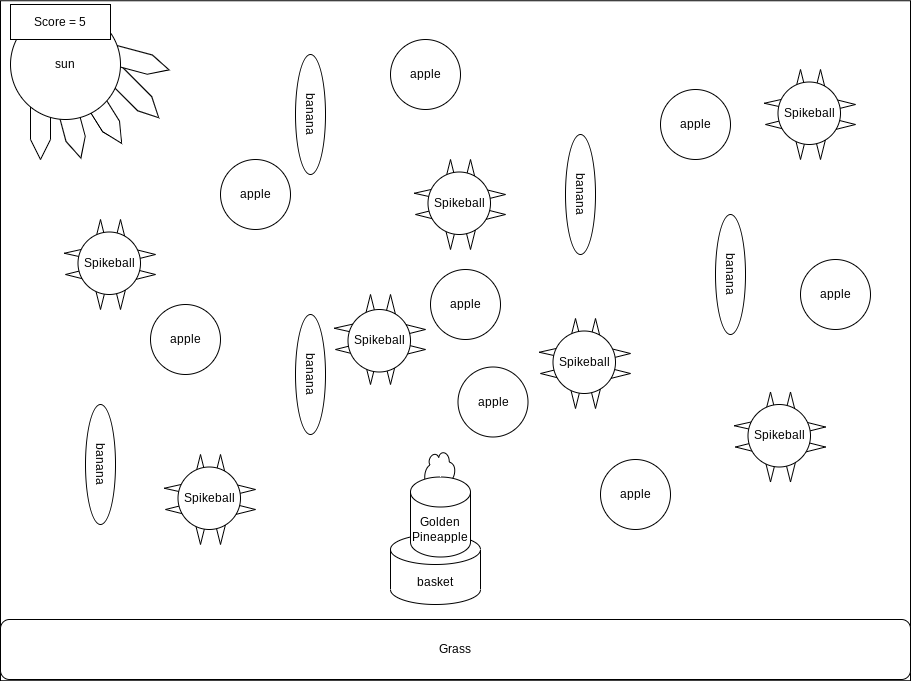

The diagram above was exported from draw.io. Its source (the exported page's mxGraphModel, read from the mxfile embedded in the PNG):
<mxGraphModel dx="1074" dy="741" grid="1" gridSize="10" guides="1" tooltips="1" connect="1" arrows="1" fold="1" page="1" pageScale="1" pageWidth="1169" pageHeight="827" math="0" shadow="0">
  <root>
    <mxCell id="0" />
    <mxCell id="1" parent="0" />
    <mxCell id="4" value="" style="rounded=0;whiteSpace=wrap;html=1;" vertex="1" parent="1">
      <mxGeometry x="40" y="11.25" width="910" height="680" as="geometry" />
    </mxCell>
    <mxCell id="6" value="" style="shape=step;perimeter=stepPerimeter;whiteSpace=wrap;html=1;fixedSize=1;rotation=58;" vertex="1" parent="1">
      <mxGeometry x="100" y="110" width="80" height="20" as="geometry" />
    </mxCell>
    <mxCell id="7" value="" style="shape=step;perimeter=stepPerimeter;whiteSpace=wrap;html=1;fixedSize=1;rotation=45;" vertex="1" parent="1">
      <mxGeometry x="130" y="90" width="80" height="20" as="geometry" />
    </mxCell>
    <mxCell id="8" value="" style="shape=step;perimeter=stepPerimeter;whiteSpace=wrap;html=1;fixedSize=1;rotation=15;" vertex="1" parent="1">
      <mxGeometry x="130" y="60" width="80" height="20" as="geometry" />
    </mxCell>
    <mxCell id="9" value="" style="shape=step;perimeter=stepPerimeter;whiteSpace=wrap;html=1;fixedSize=1;rotation=75;" vertex="1" parent="1">
      <mxGeometry x="70" y="120" width="80" height="20" as="geometry" />
    </mxCell>
    <mxCell id="10" value="" style="shape=step;perimeter=stepPerimeter;whiteSpace=wrap;html=1;fixedSize=1;rotation=90;" vertex="1" parent="1">
      <mxGeometry x="40" y="120" width="80" height="20" as="geometry" />
    </mxCell>
    <mxCell id="11" value="sun" style="ellipse;whiteSpace=wrap;html=1;aspect=fixed;" vertex="1" parent="1">
      <mxGeometry x="50" y="20" width="110" height="110" as="geometry" />
    </mxCell>
    <mxCell id="12" value="basket" style="shape=cylinder3;whiteSpace=wrap;html=1;boundedLbl=1;backgroundOutline=1;size=15;" vertex="1" parent="1">
      <mxGeometry x="430" y="545" width="90" height="70" as="geometry" />
    </mxCell>
    <mxCell id="13" value="Grass" style="rounded=1;whiteSpace=wrap;html=1;" vertex="1" parent="1">
      <mxGeometry x="40" y="630" width="910" height="60" as="geometry" />
    </mxCell>
    <mxCell id="14" value="apple" style="ellipse;whiteSpace=wrap;html=1;aspect=fixed;" vertex="1" parent="1">
      <mxGeometry x="470" y="280" width="70" height="70" as="geometry" />
    </mxCell>
    <mxCell id="15" value="apple" style="ellipse;whiteSpace=wrap;html=1;aspect=fixed;" vertex="1" parent="1">
      <mxGeometry x="260" y="170" width="70" height="70" as="geometry" />
    </mxCell>
    <mxCell id="16" value="apple" style="ellipse;whiteSpace=wrap;html=1;aspect=fixed;" vertex="1" parent="1">
      <mxGeometry x="497.5" y="377.5" width="70" height="70" as="geometry" />
    </mxCell>
    <mxCell id="17" value="apple" style="ellipse;whiteSpace=wrap;html=1;aspect=fixed;" vertex="1" parent="1">
      <mxGeometry x="640" y="470" width="70" height="70" as="geometry" />
    </mxCell>
    <mxCell id="18" value="apple" style="ellipse;whiteSpace=wrap;html=1;aspect=fixed;" vertex="1" parent="1">
      <mxGeometry x="190" y="315" width="70" height="70" as="geometry" />
    </mxCell>
    <mxCell id="19" value="apple" style="ellipse;whiteSpace=wrap;html=1;aspect=fixed;" vertex="1" parent="1">
      <mxGeometry x="840" y="270" width="70" height="70" as="geometry" />
    </mxCell>
    <mxCell id="20" value="apple" style="ellipse;whiteSpace=wrap;html=1;aspect=fixed;" vertex="1" parent="1">
      <mxGeometry x="700" y="100" width="70" height="70" as="geometry" />
    </mxCell>
    <mxCell id="21" value="apple" style="ellipse;whiteSpace=wrap;html=1;aspect=fixed;" vertex="1" parent="1">
      <mxGeometry x="430" y="50" width="70" height="70" as="geometry" />
    </mxCell>
    <mxCell id="26" value="banana" style="ellipse;whiteSpace=wrap;html=1;rotation=90;" vertex="1" parent="1">
      <mxGeometry x="80" y="460" width="120" height="30" as="geometry" />
    </mxCell>
    <mxCell id="27" value="banana" style="ellipse;whiteSpace=wrap;html=1;rotation=90;" vertex="1" parent="1">
      <mxGeometry x="290" y="110" width="120" height="30" as="geometry" />
    </mxCell>
    <mxCell id="28" value="banana" style="ellipse;whiteSpace=wrap;html=1;rotation=90;" vertex="1" parent="1">
      <mxGeometry x="290" y="370" width="120" height="30" as="geometry" />
    </mxCell>
    <mxCell id="29" value="banana" style="ellipse;whiteSpace=wrap;html=1;rotation=90;" vertex="1" parent="1">
      <mxGeometry x="710" y="270" width="120" height="30" as="geometry" />
    </mxCell>
    <mxCell id="30" value="banana" style="ellipse;whiteSpace=wrap;html=1;rotation=90;" vertex="1" parent="1">
      <mxGeometry x="560" y="190" width="120" height="30" as="geometry" />
    </mxCell>
    <mxCell id="56" value="" style="triangle;whiteSpace=wrap;html=1;rotation=90;" vertex="1" parent="1">
      <mxGeometry x="400" y="380" width="20" height="10" as="geometry" />
    </mxCell>
    <mxCell id="57" value="" style="triangle;whiteSpace=wrap;html=1;rotation=90;" vertex="1" parent="1">
      <mxGeometry x="420" y="380" width="20" height="10" as="geometry" />
    </mxCell>
    <mxCell id="58" value="" style="triangle;whiteSpace=wrap;html=1;rotation=90;direction=south;" vertex="1" parent="1">
      <mxGeometry x="380" y="350" width="10" height="20" as="geometry" />
    </mxCell>
    <mxCell id="59" value="" style="triangle;whiteSpace=wrap;html=1;rotation=90;direction=south;" vertex="1" parent="1">
      <mxGeometry x="380" y="327.5" width="10" height="22.5" as="geometry" />
    </mxCell>
    <mxCell id="60" value="" style="triangle;whiteSpace=wrap;html=1;rotation=90;direction=west;" vertex="1" parent="1">
      <mxGeometry x="400" y="310" width="20" height="10" as="geometry" />
    </mxCell>
    <mxCell id="62" value="" style="triangle;whiteSpace=wrap;html=1;rotation=90;direction=west;" vertex="1" parent="1">
      <mxGeometry x="420" y="310" width="20" height="10" as="geometry" />
    </mxCell>
    <mxCell id="63" value="" style="triangle;whiteSpace=wrap;html=1;rotation=90;direction=north;" vertex="1" parent="1">
      <mxGeometry x="450" y="350" width="10" height="20" as="geometry" />
    </mxCell>
    <mxCell id="64" value="" style="triangle;whiteSpace=wrap;html=1;rotation=90;direction=north;" vertex="1" parent="1">
      <mxGeometry x="450" y="330" width="10" height="20" as="geometry" />
    </mxCell>
    <mxCell id="65" value="Spikeball" style="ellipse;whiteSpace=wrap;html=1;aspect=fixed;" vertex="1" parent="1">
      <mxGeometry x="387.5" y="320" width="62.5" height="62.5" as="geometry" />
    </mxCell>
    <mxCell id="66" value="" style="triangle;whiteSpace=wrap;html=1;rotation=90;" vertex="1" parent="1">
      <mxGeometry x="230" y="540" width="20" height="10" as="geometry" />
    </mxCell>
    <mxCell id="67" value="" style="triangle;whiteSpace=wrap;html=1;rotation=90;" vertex="1" parent="1">
      <mxGeometry x="250" y="540" width="20" height="10" as="geometry" />
    </mxCell>
    <mxCell id="68" value="" style="triangle;whiteSpace=wrap;html=1;rotation=90;direction=south;" vertex="1" parent="1">
      <mxGeometry x="210" y="510" width="10" height="20" as="geometry" />
    </mxCell>
    <mxCell id="69" value="" style="triangle;whiteSpace=wrap;html=1;rotation=90;direction=south;" vertex="1" parent="1">
      <mxGeometry x="210" y="487.5" width="10" height="22.5" as="geometry" />
    </mxCell>
    <mxCell id="70" value="" style="triangle;whiteSpace=wrap;html=1;rotation=90;direction=west;" vertex="1" parent="1">
      <mxGeometry x="230" y="470" width="20" height="10" as="geometry" />
    </mxCell>
    <mxCell id="71" value="" style="triangle;whiteSpace=wrap;html=1;rotation=90;direction=west;" vertex="1" parent="1">
      <mxGeometry x="250" y="470" width="20" height="10" as="geometry" />
    </mxCell>
    <mxCell id="72" value="" style="triangle;whiteSpace=wrap;html=1;rotation=90;direction=north;" vertex="1" parent="1">
      <mxGeometry x="280" y="510" width="10" height="20" as="geometry" />
    </mxCell>
    <mxCell id="73" value="" style="triangle;whiteSpace=wrap;html=1;rotation=90;direction=north;" vertex="1" parent="1">
      <mxGeometry x="280" y="490" width="10" height="20" as="geometry" />
    </mxCell>
    <mxCell id="74" value="Spikeball" style="ellipse;whiteSpace=wrap;html=1;aspect=fixed;" vertex="1" parent="1">
      <mxGeometry x="217.5" y="477.5" width="62.5" height="62.5" as="geometry" />
    </mxCell>
    <mxCell id="75" value="" style="triangle;whiteSpace=wrap;html=1;rotation=90;" vertex="1" parent="1">
      <mxGeometry x="605" y="404" width="20" height="10" as="geometry" />
    </mxCell>
    <mxCell id="76" value="" style="triangle;whiteSpace=wrap;html=1;rotation=90;" vertex="1" parent="1">
      <mxGeometry x="625" y="404" width="20" height="10" as="geometry" />
    </mxCell>
    <mxCell id="77" value="" style="triangle;whiteSpace=wrap;html=1;rotation=90;direction=south;" vertex="1" parent="1">
      <mxGeometry x="585" y="374" width="10" height="20" as="geometry" />
    </mxCell>
    <mxCell id="78" value="" style="triangle;whiteSpace=wrap;html=1;rotation=90;direction=south;" vertex="1" parent="1">
      <mxGeometry x="585" y="351.5" width="10" height="22.5" as="geometry" />
    </mxCell>
    <mxCell id="79" value="" style="triangle;whiteSpace=wrap;html=1;rotation=90;direction=west;" vertex="1" parent="1">
      <mxGeometry x="605" y="334" width="20" height="10" as="geometry" />
    </mxCell>
    <mxCell id="80" value="" style="triangle;whiteSpace=wrap;html=1;rotation=90;direction=west;" vertex="1" parent="1">
      <mxGeometry x="625" y="334" width="20" height="10" as="geometry" />
    </mxCell>
    <mxCell id="81" value="" style="triangle;whiteSpace=wrap;html=1;rotation=90;direction=north;" vertex="1" parent="1">
      <mxGeometry x="655" y="374" width="10" height="20" as="geometry" />
    </mxCell>
    <mxCell id="82" value="" style="triangle;whiteSpace=wrap;html=1;rotation=90;direction=north;" vertex="1" parent="1">
      <mxGeometry x="655" y="354" width="10" height="20" as="geometry" />
    </mxCell>
    <mxCell id="83" value="Spikeball" style="ellipse;whiteSpace=wrap;html=1;aspect=fixed;" vertex="1" parent="1">
      <mxGeometry x="592.5" y="341.5" width="62.5" height="62.5" as="geometry" />
    </mxCell>
    <mxCell id="94" value="" style="triangle;whiteSpace=wrap;html=1;rotation=90;" vertex="1" parent="1">
      <mxGeometry x="130" y="305" width="20" height="10" as="geometry" />
    </mxCell>
    <mxCell id="95" value="" style="triangle;whiteSpace=wrap;html=1;rotation=90;" vertex="1" parent="1">
      <mxGeometry x="150" y="305" width="20" height="10" as="geometry" />
    </mxCell>
    <mxCell id="96" value="" style="triangle;whiteSpace=wrap;html=1;rotation=90;direction=south;" vertex="1" parent="1">
      <mxGeometry x="110" y="275" width="10" height="20" as="geometry" />
    </mxCell>
    <mxCell id="97" value="" style="triangle;whiteSpace=wrap;html=1;rotation=90;direction=south;" vertex="1" parent="1">
      <mxGeometry x="110" y="252.5" width="10" height="22.5" as="geometry" />
    </mxCell>
    <mxCell id="98" value="" style="triangle;whiteSpace=wrap;html=1;rotation=90;direction=west;" vertex="1" parent="1">
      <mxGeometry x="130" y="235" width="20" height="10" as="geometry" />
    </mxCell>
    <mxCell id="99" value="" style="triangle;whiteSpace=wrap;html=1;rotation=90;direction=west;" vertex="1" parent="1">
      <mxGeometry x="150" y="235" width="20" height="10" as="geometry" />
    </mxCell>
    <mxCell id="100" value="" style="triangle;whiteSpace=wrap;html=1;rotation=90;direction=north;" vertex="1" parent="1">
      <mxGeometry x="180" y="275" width="10" height="20" as="geometry" />
    </mxCell>
    <mxCell id="101" value="" style="triangle;whiteSpace=wrap;html=1;rotation=90;direction=north;" vertex="1" parent="1">
      <mxGeometry x="180" y="255" width="10" height="20" as="geometry" />
    </mxCell>
    <mxCell id="102" value="Spikeball" style="ellipse;whiteSpace=wrap;html=1;aspect=fixed;" vertex="1" parent="1">
      <mxGeometry x="117.5" y="242.5" width="62.5" height="62.5" as="geometry" />
    </mxCell>
    <mxCell id="103" value="" style="triangle;whiteSpace=wrap;html=1;rotation=90;" vertex="1" parent="1">
      <mxGeometry x="830" y="155" width="20" height="10" as="geometry" />
    </mxCell>
    <mxCell id="104" value="" style="triangle;whiteSpace=wrap;html=1;rotation=90;" vertex="1" parent="1">
      <mxGeometry x="850" y="155" width="20" height="10" as="geometry" />
    </mxCell>
    <mxCell id="105" value="" style="triangle;whiteSpace=wrap;html=1;rotation=90;direction=south;" vertex="1" parent="1">
      <mxGeometry x="810" y="125" width="10" height="20" as="geometry" />
    </mxCell>
    <mxCell id="106" value="" style="triangle;whiteSpace=wrap;html=1;rotation=90;direction=south;" vertex="1" parent="1">
      <mxGeometry x="810" y="102.5" width="10" height="22.5" as="geometry" />
    </mxCell>
    <mxCell id="107" value="" style="triangle;whiteSpace=wrap;html=1;rotation=90;direction=west;" vertex="1" parent="1">
      <mxGeometry x="830" y="85" width="20" height="10" as="geometry" />
    </mxCell>
    <mxCell id="108" value="" style="triangle;whiteSpace=wrap;html=1;rotation=90;direction=west;" vertex="1" parent="1">
      <mxGeometry x="850" y="85" width="20" height="10" as="geometry" />
    </mxCell>
    <mxCell id="109" value="" style="triangle;whiteSpace=wrap;html=1;rotation=90;direction=north;" vertex="1" parent="1">
      <mxGeometry x="880" y="125" width="10" height="20" as="geometry" />
    </mxCell>
    <mxCell id="110" value="" style="triangle;whiteSpace=wrap;html=1;rotation=90;direction=north;" vertex="1" parent="1">
      <mxGeometry x="880" y="105" width="10" height="20" as="geometry" />
    </mxCell>
    <mxCell id="111" value="Spikeball" style="ellipse;whiteSpace=wrap;html=1;aspect=fixed;" vertex="1" parent="1">
      <mxGeometry x="817.5" y="92.5" width="62.5" height="62.5" as="geometry" />
    </mxCell>
    <mxCell id="112" value="" style="triangle;whiteSpace=wrap;html=1;rotation=90;" vertex="1" parent="1">
      <mxGeometry x="800" y="477.5" width="20" height="10" as="geometry" />
    </mxCell>
    <mxCell id="113" value="" style="triangle;whiteSpace=wrap;html=1;rotation=90;" vertex="1" parent="1">
      <mxGeometry x="820" y="477.5" width="20" height="10" as="geometry" />
    </mxCell>
    <mxCell id="114" value="" style="triangle;whiteSpace=wrap;html=1;rotation=90;direction=south;" vertex="1" parent="1">
      <mxGeometry x="780" y="447.5" width="10" height="20" as="geometry" />
    </mxCell>
    <mxCell id="115" value="" style="triangle;whiteSpace=wrap;html=1;rotation=90;direction=south;" vertex="1" parent="1">
      <mxGeometry x="780" y="425" width="10" height="22.5" as="geometry" />
    </mxCell>
    <mxCell id="116" value="" style="triangle;whiteSpace=wrap;html=1;rotation=90;direction=west;" vertex="1" parent="1">
      <mxGeometry x="800" y="407.5" width="20" height="10" as="geometry" />
    </mxCell>
    <mxCell id="117" value="" style="triangle;whiteSpace=wrap;html=1;rotation=90;direction=west;" vertex="1" parent="1">
      <mxGeometry x="820" y="407.5" width="20" height="10" as="geometry" />
    </mxCell>
    <mxCell id="118" value="" style="triangle;whiteSpace=wrap;html=1;rotation=90;direction=north;" vertex="1" parent="1">
      <mxGeometry x="850" y="447.5" width="10" height="20" as="geometry" />
    </mxCell>
    <mxCell id="119" value="" style="triangle;whiteSpace=wrap;html=1;rotation=90;direction=north;" vertex="1" parent="1">
      <mxGeometry x="850" y="427.5" width="10" height="20" as="geometry" />
    </mxCell>
    <mxCell id="120" value="Spikeball" style="ellipse;whiteSpace=wrap;html=1;aspect=fixed;" vertex="1" parent="1">
      <mxGeometry x="787.5" y="415" width="62.5" height="62.5" as="geometry" />
    </mxCell>
    <mxCell id="121" value="" style="triangle;whiteSpace=wrap;html=1;rotation=90;" vertex="1" parent="1">
      <mxGeometry x="480" y="245" width="20" height="10" as="geometry" />
    </mxCell>
    <mxCell id="122" value="" style="triangle;whiteSpace=wrap;html=1;rotation=90;" vertex="1" parent="1">
      <mxGeometry x="500" y="245" width="20" height="10" as="geometry" />
    </mxCell>
    <mxCell id="123" value="" style="triangle;whiteSpace=wrap;html=1;rotation=90;direction=south;" vertex="1" parent="1">
      <mxGeometry x="460" y="215" width="10" height="20" as="geometry" />
    </mxCell>
    <mxCell id="124" value="" style="triangle;whiteSpace=wrap;html=1;rotation=90;direction=south;" vertex="1" parent="1">
      <mxGeometry x="460" y="192.5" width="10" height="22.5" as="geometry" />
    </mxCell>
    <mxCell id="125" value="" style="triangle;whiteSpace=wrap;html=1;rotation=90;direction=west;" vertex="1" parent="1">
      <mxGeometry x="480" y="175" width="20" height="10" as="geometry" />
    </mxCell>
    <mxCell id="126" value="" style="triangle;whiteSpace=wrap;html=1;rotation=90;direction=west;" vertex="1" parent="1">
      <mxGeometry x="500" y="175" width="20" height="10" as="geometry" />
    </mxCell>
    <mxCell id="127" value="" style="triangle;whiteSpace=wrap;html=1;rotation=90;direction=north;" vertex="1" parent="1">
      <mxGeometry x="530" y="215" width="10" height="20" as="geometry" />
    </mxCell>
    <mxCell id="128" value="" style="triangle;whiteSpace=wrap;html=1;rotation=90;direction=north;" vertex="1" parent="1">
      <mxGeometry x="530" y="195" width="10" height="20" as="geometry" />
    </mxCell>
    <mxCell id="129" value="Spikeball" style="ellipse;whiteSpace=wrap;html=1;aspect=fixed;" vertex="1" parent="1">
      <mxGeometry x="467.5" y="182.5" width="62.5" height="62.5" as="geometry" />
    </mxCell>
    <mxCell id="130" value="Score = 5" style="rounded=0;whiteSpace=wrap;html=1;" vertex="1" parent="1">
      <mxGeometry x="50" y="15" width="100" height="35" as="geometry" />
    </mxCell>
    <mxCell id="133" value="" style="ellipse;shape=cloud;whiteSpace=wrap;html=1;direction=south;" vertex="1" parent="1">
      <mxGeometry x="462.5" y="460" width="35" height="50" as="geometry" />
    </mxCell>
    <mxCell id="134" value="Golden&lt;br&gt;Pineapple" style="shape=cylinder3;whiteSpace=wrap;html=1;boundedLbl=1;backgroundOutline=1;size=15;" vertex="1" parent="1">
      <mxGeometry x="450" y="487.5" width="60" height="80" as="geometry" />
    </mxCell>
  </root>
</mxGraphModel>